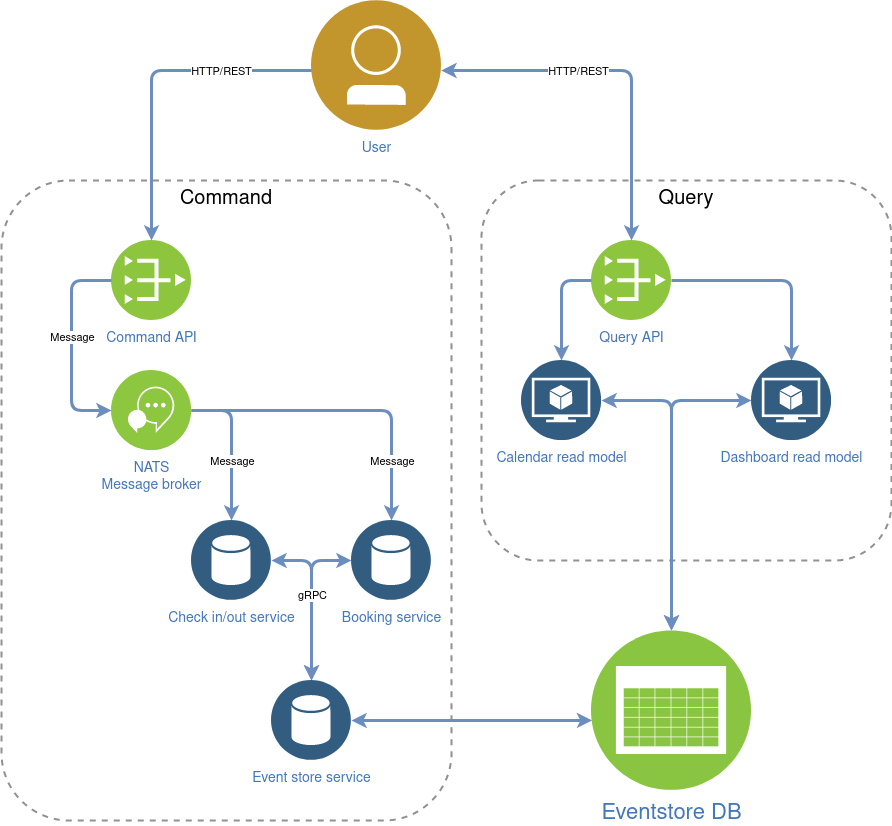

The diagram above was exported from draw.io. Its source (the exported page's mxGraphModel, read from the mxfile embedded in the PNG):
<mxGraphModel dx="2074" dy="2258" grid="1" gridSize="10" guides="1" tooltips="1" connect="1" arrows="1" fold="1" page="1" pageScale="1" pageWidth="827" pageHeight="1169" background="none" math="0" shadow="0">
  <root>
    <mxCell id="0" />
    <mxCell id="1" parent="0" />
    <mxCell id="A5cD59A5GJn8ZnmbFsn1-17" value="&lt;div style=&quot;font-size: 20px;&quot;&gt;Query&lt;/div&gt;" style="fontStyle=0;verticalAlign=top;align=center;spacingTop=0;fillColor=none;rounded=1;whiteSpace=wrap;html=1;strokeColor=#919191;strokeWidth=2;dashed=1;container=1;collapsible=0;expand=0;recursiveResize=0;fontSize=20;horizontal=1;" parent="1" vertex="1">
      <mxGeometry x="530" y="-380" width="410" height="380" as="geometry" />
    </mxCell>
    <mxCell id="73q3yoKQV2H6fXaRzCpy-112" value="Dashboard read model" style="image;aspect=fixed;perimeter=ellipsePerimeter;html=1;align=center;shadow=0;dashed=0;fontColor=#4277BB;labelBackgroundColor=default;fontSize=14;spacingTop=3;image=img/lib/ibm/data/model.svg;rounded=1;" parent="A5cD59A5GJn8ZnmbFsn1-17" vertex="1">
      <mxGeometry x="270" y="180" width="80" height="80" as="geometry" />
    </mxCell>
    <mxCell id="73q3yoKQV2H6fXaRzCpy-120" value="Calendar read model" style="image;aspect=fixed;perimeter=ellipsePerimeter;html=1;align=center;shadow=0;dashed=0;fontColor=#4277BB;labelBackgroundColor=default;fontSize=14;spacingTop=3;image=img/lib/ibm/data/model.svg;rounded=1;" parent="A5cD59A5GJn8ZnmbFsn1-17" vertex="1">
      <mxGeometry x="40" y="180" width="80" height="80" as="geometry" />
    </mxCell>
    <mxCell id="A5cD59A5GJn8ZnmbFsn1-16" value="Command" style="fontStyle=0;verticalAlign=top;align=center;spacingTop=0;fillColor=none;rounded=1;strokeColor=#919191;strokeWidth=2;dashed=1;container=1;collapsible=0;expand=0;recursiveResize=0;fontSize=20;labelBackgroundColor=none;labelBorderColor=none;html=1;whiteSpace=wrap;fontColor=default;spacingRight=0;spacingLeft=0;" parent="1" vertex="1">
      <mxGeometry x="50" y="-380" width="450" height="640" as="geometry" />
    </mxCell>
    <mxCell id="73q3yoKQV2H6fXaRzCpy-97" value="&lt;div&gt;User&lt;/div&gt;" style="image;aspect=fixed;perimeter=ellipsePerimeter;html=1;align=center;shadow=0;dashed=0;fontColor=#4277BB;labelBackgroundColor=default;fontSize=14;spacingTop=3;image=img/lib/ibm/users/user.svg;rounded=1;" parent="1" vertex="1">
      <mxGeometry x="360" y="-560" width="130" height="130" as="geometry" />
    </mxCell>
    <mxCell id="73q3yoKQV2H6fXaRzCpy-98" value="Eventstore DB" style="image;aspect=fixed;perimeter=ellipsePerimeter;html=1;align=center;shadow=0;dashed=0;fontColor=#4277BB;labelBackgroundColor=default;fontSize=22;spacingTop=3;image=img/lib/ibm/infrastructure/event_feed.svg;rounded=1;" parent="1" vertex="1">
      <mxGeometry x="640" y="70" width="160" height="160" as="geometry" />
    </mxCell>
    <mxCell id="73q3yoKQV2H6fXaRzCpy-99" value="&lt;div style=&quot;font-size: 14px;&quot;&gt;NATS&lt;/div&gt;&lt;div style=&quot;font-size: 14px;&quot;&gt;Message broker&lt;br style=&quot;font-size: 14px;&quot;&gt;&lt;/div&gt;" style="image;aspect=fixed;perimeter=ellipsePerimeter;html=1;align=center;shadow=0;dashed=0;fontColor=#4277BB;labelBackgroundColor=default;fontSize=14;spacingTop=3;image=img/lib/ibm/infrastructure/interservice_communication.svg;rounded=1;" parent="1" vertex="1">
      <mxGeometry x="160" y="-190" width="80" height="80" as="geometry" />
    </mxCell>
    <mxCell id="73q3yoKQV2H6fXaRzCpy-100" value="Query API" style="image;aspect=fixed;perimeter=ellipsePerimeter;html=1;align=center;shadow=0;dashed=0;fontColor=#4277BB;labelBackgroundColor=default;fontSize=14;spacingTop=3;image=img/lib/ibm/vpc/PublicGateway.svg;rounded=1;" parent="1" vertex="1">
      <mxGeometry x="640" y="-320" width="80" height="80" as="geometry" />
    </mxCell>
    <mxCell id="73q3yoKQV2H6fXaRzCpy-105" value="&lt;div style=&quot;font-size: 14px;&quot;&gt;Command API&lt;/div&gt;" style="image;aspect=fixed;perimeter=ellipsePerimeter;html=1;align=center;shadow=0;dashed=0;fontColor=#4277BB;labelBackgroundColor=default;fontSize=14;spacingTop=3;image=img/lib/ibm/vpc/PublicGateway.svg;rounded=1;" parent="1" vertex="1">
      <mxGeometry x="160" y="-320" width="80" height="80" as="geometry" />
    </mxCell>
    <mxCell id="73q3yoKQV2H6fXaRzCpy-106" value="" style="edgeStyle=elbowEdgeStyle;rounded=1;elbow=vertical;html=1;labelBackgroundColor=#ffffff;endArrow=classic;endFill=1;endSize=6;jettySize=auto;orthogonalLoop=1;strokeWidth=3;fontSize=14;fillColor=#dae8fc;strokeColor=#6c8ebf;entryX=0.5;entryY=0;entryDx=0;entryDy=0;" parent="1" source="73q3yoKQV2H6fXaRzCpy-97" target="73q3yoKQV2H6fXaRzCpy-105" edge="1">
      <mxGeometry width="60" height="60" relative="1" as="geometry">
        <mxPoint x="320" y="-530" as="sourcePoint" />
        <mxPoint x="860" y="-10" as="targetPoint" />
        <Array as="points">
          <mxPoint x="290" y="-490" />
        </Array>
      </mxGeometry>
    </mxCell>
    <mxCell id="A5cD59A5GJn8ZnmbFsn1-1" value="&lt;div&gt;HTTP/REST&lt;/div&gt;" style="edgeLabel;html=1;align=center;verticalAlign=middle;resizable=0;points=[];rounded=1;" parent="73q3yoKQV2H6fXaRzCpy-106" vertex="1" connectable="0">
      <mxGeometry x="-0.45" relative="1" as="geometry">
        <mxPoint as="offset" />
      </mxGeometry>
    </mxCell>
    <mxCell id="73q3yoKQV2H6fXaRzCpy-109" value="" style="edgeStyle=elbowEdgeStyle;rounded=1;elbow=vertical;html=1;labelBackgroundColor=#ffffff;endArrow=classic;endFill=1;endSize=6;jettySize=auto;orthogonalLoop=1;strokeWidth=3;fontSize=14;entryX=0.5;entryY=0;entryDx=0;entryDy=0;fillColor=#dae8fc;strokeColor=#6c8ebf;startArrow=classic;startFill=1;" parent="1" source="73q3yoKQV2H6fXaRzCpy-97" target="73q3yoKQV2H6fXaRzCpy-100" edge="1">
      <mxGeometry width="60" height="60" relative="1" as="geometry">
        <mxPoint x="540" y="-450" as="sourcePoint" />
        <mxPoint x="860" y="-10" as="targetPoint" />
        <Array as="points">
          <mxPoint x="580" y="-490" />
        </Array>
      </mxGeometry>
    </mxCell>
    <mxCell id="A5cD59A5GJn8ZnmbFsn1-2" value="HTTP/REST" style="edgeLabel;html=1;align=center;verticalAlign=middle;resizable=0;points=[];rounded=1;" parent="73q3yoKQV2H6fXaRzCpy-109" vertex="1" connectable="0">
      <mxGeometry x="-0.24" y="-4" relative="1" as="geometry">
        <mxPoint y="-4" as="offset" />
      </mxGeometry>
    </mxCell>
    <mxCell id="73q3yoKQV2H6fXaRzCpy-111" value="" style="edgeStyle=elbowEdgeStyle;rounded=1;elbow=vertical;html=1;labelBackgroundColor=#ffffff;endArrow=classic;endFill=1;endSize=6;jettySize=auto;orthogonalLoop=1;strokeWidth=3;fontSize=14;fillColor=#dae8fc;strokeColor=#6c8ebf;" parent="1" source="73q3yoKQV2H6fXaRzCpy-105" target="73q3yoKQV2H6fXaRzCpy-99" edge="1">
      <mxGeometry width="60" height="60" relative="1" as="geometry">
        <mxPoint x="800" y="-10" as="sourcePoint" />
        <mxPoint x="860" y="-70" as="targetPoint" />
        <Array as="points">
          <mxPoint x="120" y="-280" />
        </Array>
      </mxGeometry>
    </mxCell>
    <mxCell id="A5cD59A5GJn8ZnmbFsn1-4" value="&lt;div&gt;Message&lt;/div&gt;" style="edgeLabel;html=1;align=center;verticalAlign=middle;resizable=0;points=[];rounded=1;" parent="73q3yoKQV2H6fXaRzCpy-111" vertex="1" connectable="0">
      <mxGeometry x="-0.1714" relative="1" as="geometry">
        <mxPoint y="9" as="offset" />
      </mxGeometry>
    </mxCell>
    <mxCell id="73q3yoKQV2H6fXaRzCpy-113" value="Booking service" style="image;aspect=fixed;perimeter=ellipsePerimeter;html=1;align=center;shadow=0;dashed=0;fontColor=#4277BB;labelBackgroundColor=default;fontSize=14;spacingTop=3;image=img/lib/ibm/data/data_services.svg;rounded=1;" parent="1" vertex="1">
      <mxGeometry x="400" y="-40" width="80" height="80" as="geometry" />
    </mxCell>
    <mxCell id="73q3yoKQV2H6fXaRzCpy-114" value="Check in/out service" style="image;aspect=fixed;perimeter=ellipsePerimeter;html=1;align=center;shadow=0;dashed=0;fontColor=#4277BB;labelBackgroundColor=default;fontSize=14;spacingTop=3;image=img/lib/ibm/data/data_services.svg;rounded=1;" parent="1" vertex="1">
      <mxGeometry x="240" y="-40" width="80" height="80" as="geometry" />
    </mxCell>
    <mxCell id="73q3yoKQV2H6fXaRzCpy-116" value="" style="edgeStyle=elbowEdgeStyle;rounded=1;elbow=vertical;html=1;labelBackgroundColor=#ffffff;endArrow=classic;endFill=1;endSize=6;jettySize=auto;orthogonalLoop=1;strokeWidth=3;fontSize=14;fillColor=#dae8fc;strokeColor=#6c8ebf;exitX=1;exitY=0.5;exitDx=0;exitDy=0;" parent="1" source="73q3yoKQV2H6fXaRzCpy-99" edge="1">
      <mxGeometry width="60" height="60" relative="1" as="geometry">
        <mxPoint x="170" y="-270" as="sourcePoint" />
        <mxPoint x="280" y="-40" as="targetPoint" />
        <Array as="points">
          <mxPoint x="290" y="-150" />
        </Array>
      </mxGeometry>
    </mxCell>
    <mxCell id="73q3yoKQV2H6fXaRzCpy-117" value="" style="edgeStyle=elbowEdgeStyle;rounded=1;elbow=vertical;html=1;labelBackgroundColor=#ffffff;endArrow=classic;endFill=1;endSize=6;jettySize=auto;orthogonalLoop=1;strokeWidth=3;fontSize=14;fillColor=#dae8fc;strokeColor=#6c8ebf;entryX=0.5;entryY=0;entryDx=0;entryDy=0;" parent="1" source="73q3yoKQV2H6fXaRzCpy-99" target="73q3yoKQV2H6fXaRzCpy-113" edge="1">
      <mxGeometry width="60" height="60" relative="1" as="geometry">
        <mxPoint x="250" y="-140" as="sourcePoint" />
        <mxPoint x="290" y="-30" as="targetPoint" />
        <Array as="points">
          <mxPoint x="420" y="-150" />
        </Array>
      </mxGeometry>
    </mxCell>
    <mxCell id="A5cD59A5GJn8ZnmbFsn1-5" value="&lt;div&gt;Message&lt;/div&gt;" style="edgeLabel;html=1;align=center;verticalAlign=middle;resizable=0;points=[];rounded=1;" parent="73q3yoKQV2H6fXaRzCpy-117" vertex="1" connectable="0">
      <mxGeometry x="-0.2129" relative="1" as="geometry">
        <mxPoint x="-82" y="50" as="offset" />
      </mxGeometry>
    </mxCell>
    <mxCell id="73q3yoKQV2H6fXaRzCpy-118" value="" style="edgeStyle=elbowEdgeStyle;rounded=1;elbow=vertical;html=1;labelBackgroundColor=#ffffff;endArrow=classic;endFill=1;endSize=6;jettySize=auto;orthogonalLoop=1;strokeWidth=3;fontSize=14;fillColor=#dae8fc;strokeColor=#6c8ebf;startArrow=classic;startFill=1;" parent="1" source="73q3yoKQV2H6fXaRzCpy-114" target="A5cD59A5GJn8ZnmbFsn1-7" edge="1">
      <mxGeometry width="60" height="60" relative="1" as="geometry">
        <mxPoint x="250" y="-140" as="sourcePoint" />
        <mxPoint x="450" y="-30" as="targetPoint" />
        <Array as="points">
          <mxPoint x="360" />
        </Array>
      </mxGeometry>
    </mxCell>
    <mxCell id="73q3yoKQV2H6fXaRzCpy-119" value="" style="edgeStyle=elbowEdgeStyle;rounded=1;elbow=vertical;html=1;labelBackgroundColor=#ffffff;endArrow=classic;endFill=1;endSize=6;jettySize=auto;orthogonalLoop=1;strokeWidth=3;fontSize=14;fillColor=#dae8fc;strokeColor=#6c8ebf;startArrow=classic;startFill=1;" parent="1" source="73q3yoKQV2H6fXaRzCpy-113" target="A5cD59A5GJn8ZnmbFsn1-7" edge="1">
      <mxGeometry width="60" height="60" relative="1" as="geometry">
        <mxPoint x="330" y="10" as="sourcePoint" />
        <mxPoint x="370" y="130" as="targetPoint" />
        <Array as="points">
          <mxPoint x="360" />
        </Array>
      </mxGeometry>
    </mxCell>
    <mxCell id="A5cD59A5GJn8ZnmbFsn1-8" value="gRPC" style="edgeLabel;html=1;align=center;verticalAlign=middle;resizable=0;points=[];rounded=1;" parent="73q3yoKQV2H6fXaRzCpy-119" vertex="1" connectable="0">
      <mxGeometry x="0.4421" relative="1" as="geometry">
        <mxPoint y="-41" as="offset" />
      </mxGeometry>
    </mxCell>
    <mxCell id="A5cD59A5GJn8ZnmbFsn1-6" value="&lt;div&gt;Message&lt;/div&gt;" style="edgeLabel;html=1;align=center;verticalAlign=middle;resizable=0;points=[];rounded=1;" parent="1" vertex="1" connectable="0">
      <mxGeometry x="440" y="-100" as="geometry" />
    </mxCell>
    <mxCell id="A5cD59A5GJn8ZnmbFsn1-7" value="Event store service" style="image;aspect=fixed;perimeter=ellipsePerimeter;html=1;align=center;shadow=0;dashed=0;fontColor=#4277BB;labelBackgroundColor=default;fontSize=14;spacingTop=3;image=img/lib/ibm/data/data_services.svg;rounded=1;" parent="1" vertex="1">
      <mxGeometry x="320" y="120" width="80" height="80" as="geometry" />
    </mxCell>
    <mxCell id="A5cD59A5GJn8ZnmbFsn1-9" value="" style="edgeStyle=elbowEdgeStyle;rounded=1;elbow=vertical;html=1;labelBackgroundColor=#ffffff;endArrow=classic;endFill=1;endSize=6;jettySize=auto;orthogonalLoop=1;strokeWidth=3;fontSize=14;fillColor=#dae8fc;strokeColor=#6c8ebf;startArrow=classic;startFill=1;" parent="1" source="A5cD59A5GJn8ZnmbFsn1-7" target="73q3yoKQV2H6fXaRzCpy-98" edge="1">
      <mxGeometry width="60" height="60" relative="1" as="geometry">
        <mxPoint x="580" y="170" as="sourcePoint" />
        <mxPoint x="460" y="250" as="targetPoint" />
        <Array as="points">
          <mxPoint x="510" y="160" />
          <mxPoint x="510" y="170" />
        </Array>
      </mxGeometry>
    </mxCell>
    <mxCell id="A5cD59A5GJn8ZnmbFsn1-11" value="" style="edgeStyle=elbowEdgeStyle;rounded=1;elbow=vertical;html=1;labelBackgroundColor=#ffffff;endArrow=classic;endFill=1;endSize=6;jettySize=auto;orthogonalLoop=1;strokeWidth=3;fontSize=14;fillColor=#dae8fc;strokeColor=#6c8ebf;entryX=0.5;entryY=0;entryDx=0;entryDy=0;" parent="1" source="73q3yoKQV2H6fXaRzCpy-100" target="73q3yoKQV2H6fXaRzCpy-112" edge="1">
      <mxGeometry width="60" height="60" relative="1" as="geometry">
        <mxPoint x="890" y="-230" as="sourcePoint" />
        <mxPoint x="890" y="-100" as="targetPoint" />
        <Array as="points">
          <mxPoint x="800" y="-280" />
        </Array>
      </mxGeometry>
    </mxCell>
    <mxCell id="A5cD59A5GJn8ZnmbFsn1-13" value="" style="edgeStyle=elbowEdgeStyle;rounded=1;elbow=vertical;html=1;labelBackgroundColor=#ffffff;endArrow=classic;endFill=1;endSize=6;jettySize=auto;orthogonalLoop=1;strokeWidth=3;fontSize=14;fillColor=#dae8fc;strokeColor=#6c8ebf;entryX=0.5;entryY=0;entryDx=0;entryDy=0;exitX=1;exitY=0.5;exitDx=0;exitDy=0;startArrow=classic;startFill=1;" parent="1" source="73q3yoKQV2H6fXaRzCpy-120" target="73q3yoKQV2H6fXaRzCpy-98" edge="1">
      <mxGeometry width="60" height="60" relative="1" as="geometry">
        <mxPoint x="680" y="-80" as="sourcePoint" />
        <mxPoint x="720" y="40" as="targetPoint" />
        <Array as="points">
          <mxPoint x="680" y="-160" />
        </Array>
      </mxGeometry>
    </mxCell>
    <mxCell id="A5cD59A5GJn8ZnmbFsn1-14" value="" style="edgeStyle=elbowEdgeStyle;rounded=1;elbow=vertical;html=1;labelBackgroundColor=#ffffff;endArrow=classic;endFill=1;endSize=6;jettySize=auto;orthogonalLoop=1;strokeWidth=3;fontSize=14;fillColor=#dae8fc;strokeColor=#6c8ebf;entryX=0.5;entryY=0;entryDx=0;entryDy=0;exitX=0;exitY=0.5;exitDx=0;exitDy=0;" parent="1" source="73q3yoKQV2H6fXaRzCpy-100" target="73q3yoKQV2H6fXaRzCpy-120" edge="1">
      <mxGeometry width="60" height="60" relative="1" as="geometry">
        <mxPoint x="640" y="-280" as="sourcePoint" />
        <mxPoint x="600" y="-40" as="targetPoint" />
        <Array as="points">
          <mxPoint x="640" y="-280" />
        </Array>
      </mxGeometry>
    </mxCell>
    <mxCell id="A5cD59A5GJn8ZnmbFsn1-15" value="" style="edgeStyle=elbowEdgeStyle;rounded=1;elbow=vertical;html=1;labelBackgroundColor=#ffffff;endArrow=classic;endFill=1;endSize=6;jettySize=auto;orthogonalLoop=1;strokeWidth=3;fontSize=14;fillColor=#dae8fc;strokeColor=#6c8ebf;entryX=0.5;entryY=0;entryDx=0;entryDy=0;exitX=0;exitY=0.5;exitDx=0;exitDy=0;startArrow=classic;startFill=1;" parent="1" source="73q3yoKQV2H6fXaRzCpy-112" target="73q3yoKQV2H6fXaRzCpy-98" edge="1">
      <mxGeometry width="60" height="60" relative="1" as="geometry">
        <mxPoint x="650" y="-150" as="sourcePoint" />
        <mxPoint x="690" y="130" as="targetPoint" />
        <Array as="points">
          <mxPoint x="680" y="-160" />
        </Array>
      </mxGeometry>
    </mxCell>
  </root>
</mxGraphModel>